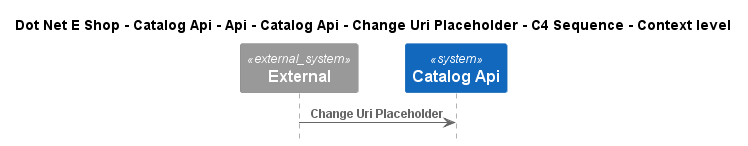

The diagram above was rendered by PlantUML. Its source (embedded in the PNG):
@startuml
!include ..\..\..\..\..\..\..\..\..\.c4s\C4_Sequence.puml

title Dot Net E Shop - Catalog Api - Api - Catalog Api - Change Uri Placeholder - C4 Sequence - Context level

System_Ext(C4InterFlow.SoftwareSystems.ExternalSystem, "External", "")
System(DotNetEShop.SoftwareSystems.CatalogApi, "Catalog Api", "")

Rel(C4InterFlow.SoftwareSystems.ExternalSystem, DotNetEShop.SoftwareSystems.CatalogApi, "Change Uri Placeholder")


@enduml